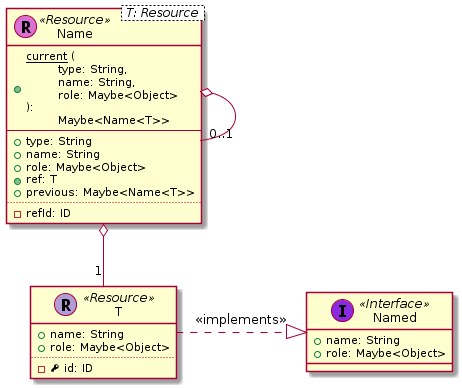

The diagram above was rendered by PlantUML. Its source (embedded in the PNG):
@startuml
skinparam defaultMonospacedFontName Andale Mono























































class Name< T: Resource > << (R,orchid) Resource >> {
  + <u>current</u> (\n\ttype: String,\n\tname: String,\n\trole: Maybe<Object>\n):\n\tMaybe<Name<T>>
  --
  + type: String
  + name: String
  + role: Maybe<Object>
  + {method} ref: T
  + previous: Maybe<Name<T>>
  ..
  - refId: ID
}

class Named << (I,blueviolet) Interface >> {
  + name: String
  + role: Maybe<Object>
}

class T << (R,motivation) Resource >> {
  + name: String
  + role: Maybe<Object>
  ..
  - <&key> id: ID
}

Name o-- "1" T
Name o-- "0..1" Name

T .right.|> Named : << implements >>

@enduml